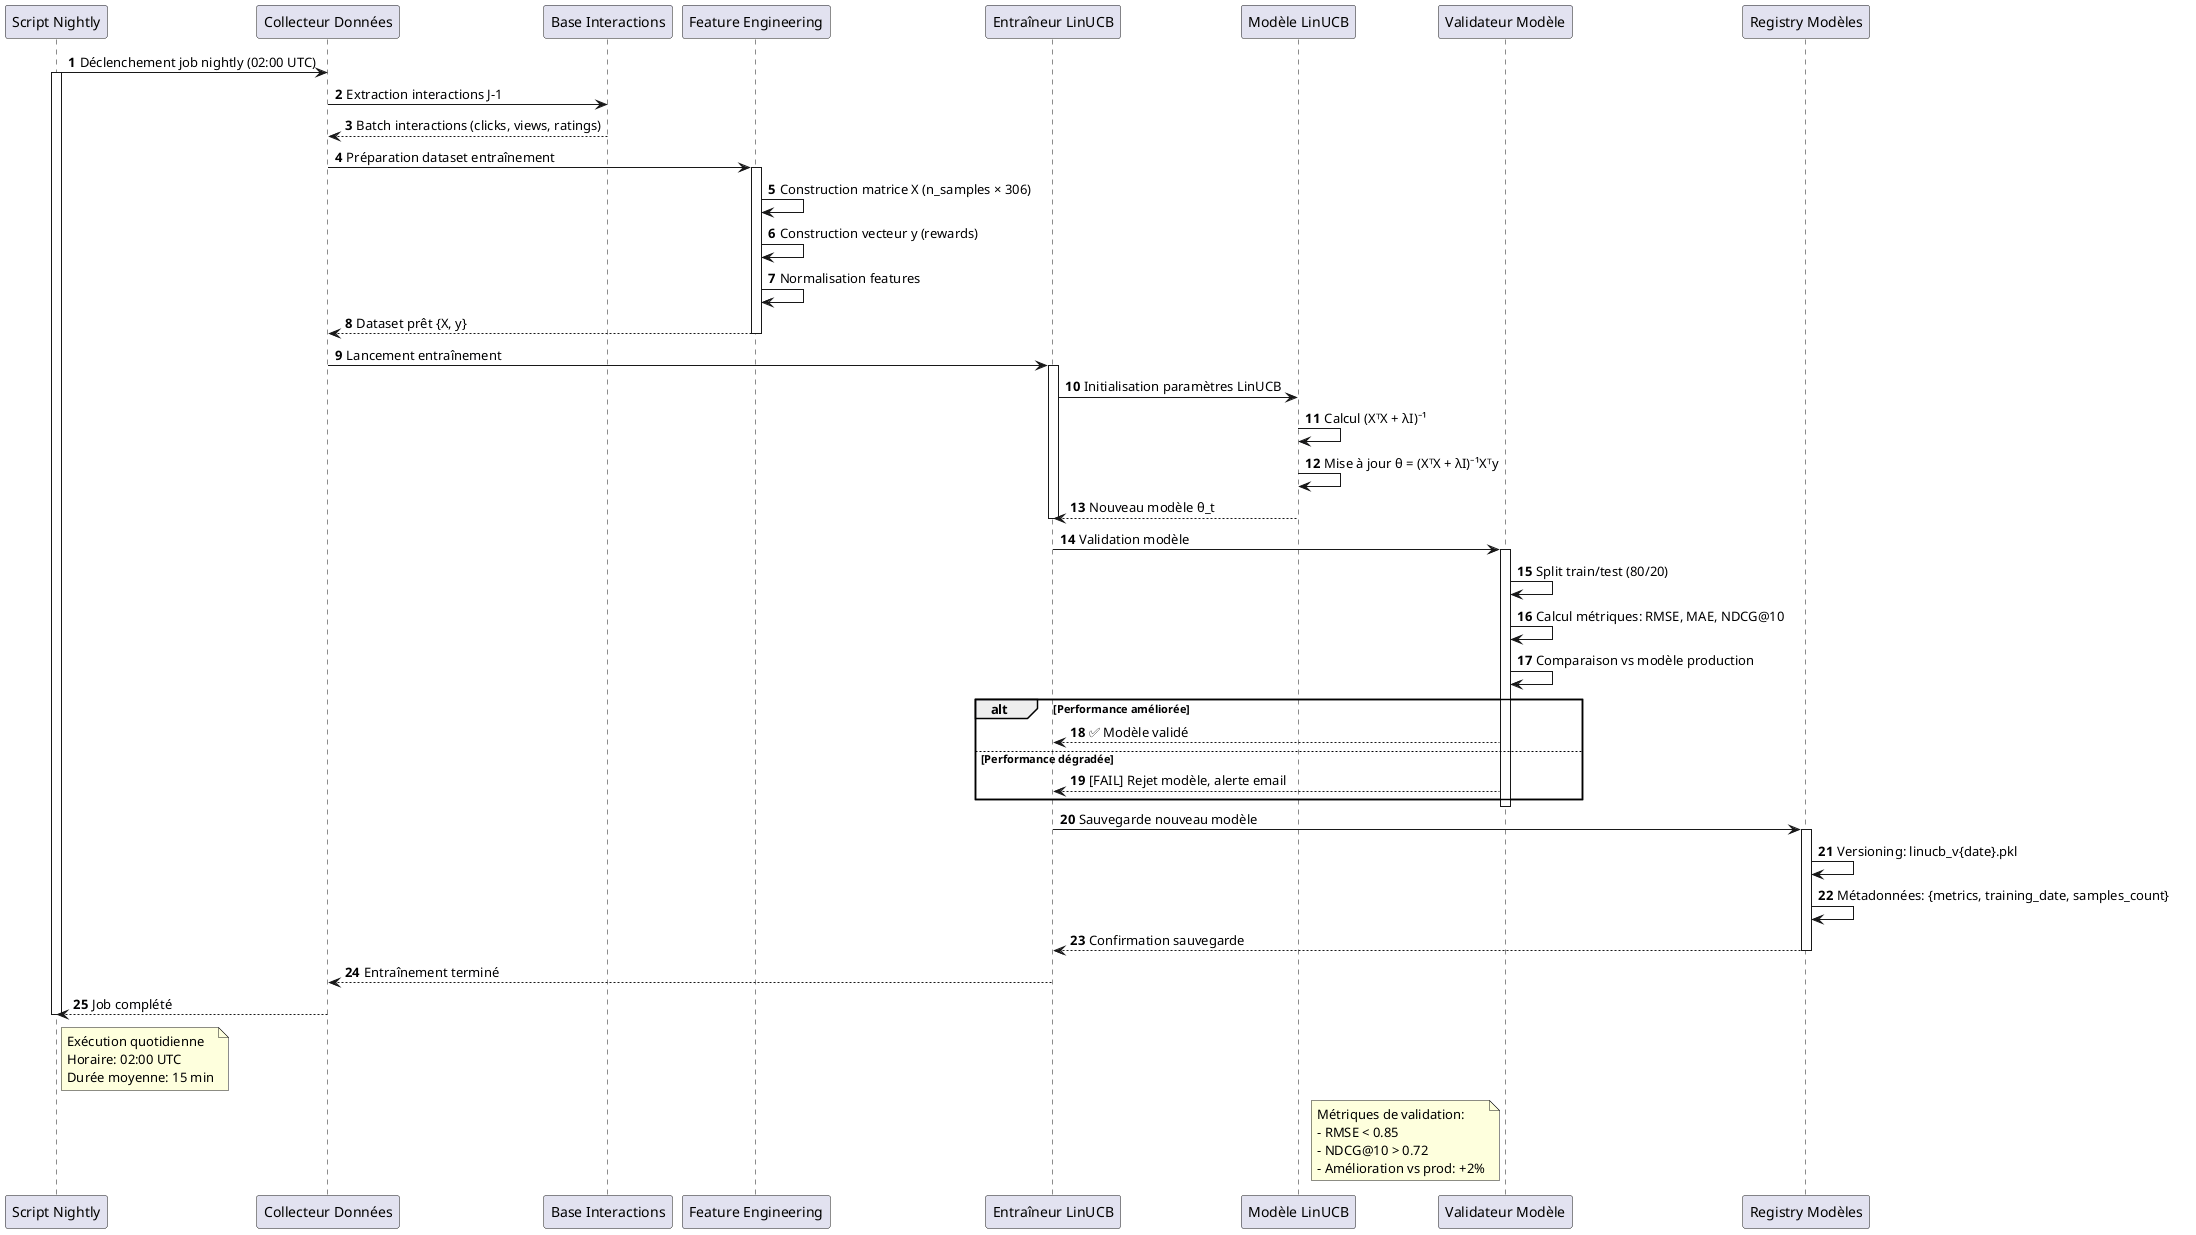

The diagram above was rendered by PlantUML. Its source (embedded in the PNG):
@startuml
autonumber

participant "Script Nightly" as CronJob
participant "Collecteur Données" as Collector
participant "Base Interactions" as InteractionsDB
participant "Feature Engineering" as Features
participant "Entraîneur LinUCB" as Trainer
participant "Modèle LinUCB" as Model
participant "Validateur Modèle" as Validator
participant "Registry Modèles" as ModelRegistry

CronJob -> Collector : Déclenchement job nightly (02:00 UTC)
activate CronJob

Collector -> InteractionsDB : Extraction interactions J-1
InteractionsDB --> Collector : Batch interactions (clicks, views, ratings)

Collector -> Features : Préparation dataset entraînement
activate Features
Features -> Features : Construction matrice X (n_samples × 306)
Features -> Features : Construction vecteur y (rewards)
Features -> Features : Normalisation features
Features --> Collector : Dataset prêt {X, y}
deactivate Features

Collector -> Trainer : Lancement entraînement
activate Trainer
Trainer -> Model : Initialisation paramètres LinUCB
Model -> Model : Calcul (XᵀX + λI)⁻¹
Model -> Model : Mise à jour θ = (XᵀX + λI)⁻¹Xᵀy
Model --> Trainer : Nouveau modèle θ_t
deactivate Trainer

Trainer -> Validator : Validation modèle
activate Validator
Validator -> Validator : Split train/test (80/20)
Validator -> Validator : Calcul métriques: RMSE, MAE, NDCG@10
Validator -> Validator : Comparaison vs modèle production
alt Performance améliorée
    Validator --> Trainer : ✅ Modèle validé
else Performance dégradée
    Validator --> Trainer : [FAIL] Rejet modèle, alerte email
end
deactivate Validator

Trainer -> ModelRegistry : Sauvegarde nouveau modèle
activate ModelRegistry
ModelRegistry -> ModelRegistry : Versioning: linucb_v{date}.pkl
ModelRegistry -> ModelRegistry : Métadonnées: {metrics, training_date, samples_count}
ModelRegistry --> Trainer : Confirmation sauvegarde
deactivate ModelRegistry

Trainer --> Collector : Entraînement terminé
Collector --> CronJob : Job complété
deactivate CronJob

note right of CronJob
  Exécution quotidienne
  Horaire: 02:00 UTC
  Durée moyenne: 15 min
end note

note left of Validator
  Métriques de validation:
  - RMSE < 0.85
  - NDCG@10 > 0.72
  - Amélioration vs prod: +2%
end note

@enduml